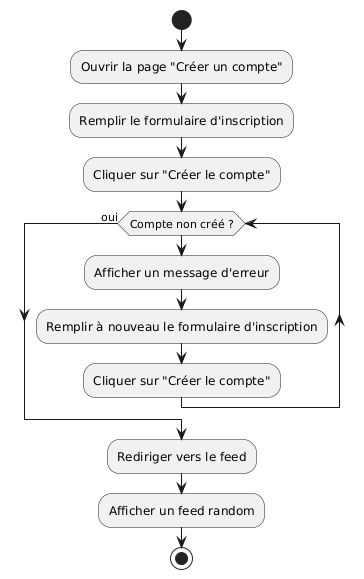

The diagram above was rendered by PlantUML. Its source (embedded in the PNG):
@startuml
start
:Ouvrir la page "Créer un compte";
:Remplir le formulaire d'inscription;
:Cliquer sur "Créer le compte";
while (Compte non créé ?)
  :Afficher un message d'erreur;
  :Remplir à nouveau le formulaire d'inscription;
  :Cliquer sur "Créer le compte";
endwhile (oui)
:Rediriger vers le feed;
:Afficher un feed random;
stop
@enduml